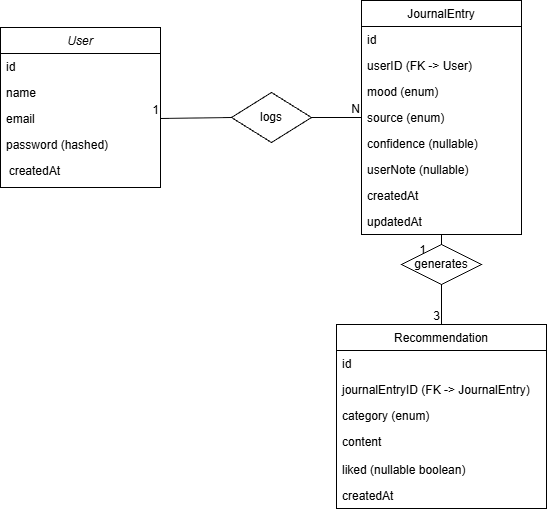

The diagram above was exported from draw.io. Its source (the exported page's mxGraphModel, read from the mxfile embedded in the PNG):
<mxGraphModel dx="732" dy="646" grid="1" gridSize="10" guides="1" tooltips="1" connect="1" arrows="1" fold="1" page="1" pageScale="1" pageWidth="827" pageHeight="1169" math="0" shadow="0">
  <root>
    <mxCell id="WIyWlLk6GJQsqaUBKTNV-0" />
    <mxCell id="WIyWlLk6GJQsqaUBKTNV-1" parent="WIyWlLk6GJQsqaUBKTNV-0" />
    <mxCell id="zkfFHV4jXpPFQw0GAbJ--0" parent="WIyWlLk6GJQsqaUBKTNV-1" style="swimlane;fontStyle=2;align=center;verticalAlign=top;childLayout=stackLayout;horizontal=1;startSize=26;horizontalStack=0;resizeParent=1;resizeLast=0;collapsible=1;marginBottom=0;rounded=0;shadow=0;strokeWidth=1;" value="User" vertex="1">
      <mxGeometry height="160" width="160" x="130" y="365" as="geometry">
        <mxRectangle height="26" width="160" x="130" y="365" as="alternateBounds" />
      </mxGeometry>
    </mxCell>
    <mxCell id="zkfFHV4jXpPFQw0GAbJ--1" parent="zkfFHV4jXpPFQw0GAbJ--0" style="text;align=left;verticalAlign=top;spacingLeft=4;spacingRight=4;overflow=hidden;rotatable=0;points=[[0,0.5],[1,0.5]];portConstraint=eastwest;" value="id" vertex="1">
      <mxGeometry height="26" width="160" y="26" as="geometry" />
    </mxCell>
    <mxCell id="1mgVTYhPnwVC9uGWAKph-15" parent="zkfFHV4jXpPFQw0GAbJ--0" style="text;align=left;verticalAlign=top;spacingLeft=4;spacingRight=4;overflow=hidden;rotatable=0;points=[[0,0.5],[1,0.5]];portConstraint=eastwest;" value="name" vertex="1">
      <mxGeometry height="26" width="160" y="52" as="geometry" />
    </mxCell>
    <mxCell id="zkfFHV4jXpPFQw0GAbJ--2" parent="zkfFHV4jXpPFQw0GAbJ--0" style="text;align=left;verticalAlign=top;spacingLeft=4;spacingRight=4;overflow=hidden;rotatable=0;points=[[0,0.5],[1,0.5]];portConstraint=eastwest;rounded=0;shadow=0;html=0;" value="email" vertex="1">
      <mxGeometry height="26" width="160" y="78" as="geometry" />
    </mxCell>
    <mxCell id="zkfFHV4jXpPFQw0GAbJ--3" parent="zkfFHV4jXpPFQw0GAbJ--0" style="text;align=left;verticalAlign=top;spacingLeft=4;spacingRight=4;overflow=hidden;rotatable=0;points=[[0,0.5],[1,0.5]];portConstraint=eastwest;rounded=0;shadow=0;html=0;" value="password (hashed)" vertex="1">
      <mxGeometry height="26" width="160" y="104" as="geometry" />
    </mxCell>
    <mxCell id="owiX-lo7SwRHP6Q17r8a-0" parent="zkfFHV4jXpPFQw0GAbJ--0" style="text;strokeColor=none;fillColor=none;align=left;verticalAlign=top;rounded=0;fontSize=12;" value="  createdAt" vertex="1">
      <mxGeometry height="26" width="160" y="130" as="geometry" />
    </mxCell>
    <mxCell id="zkfFHV4jXpPFQw0GAbJ--6" parent="WIyWlLk6GJQsqaUBKTNV-1" style="swimlane;fontStyle=0;align=center;verticalAlign=top;childLayout=stackLayout;horizontal=1;startSize=26;horizontalStack=0;resizeParent=1;resizeLast=0;collapsible=1;marginBottom=0;rounded=0;shadow=0;strokeWidth=1;" value="Recommendation" vertex="1">
      <mxGeometry height="184" width="210" x="466" y="662" as="geometry">
        <mxRectangle height="26" width="160" x="130" y="380" as="alternateBounds" />
      </mxGeometry>
    </mxCell>
    <mxCell id="zkfFHV4jXpPFQw0GAbJ--7" parent="zkfFHV4jXpPFQw0GAbJ--6" style="text;align=left;verticalAlign=top;spacingLeft=4;spacingRight=4;overflow=hidden;rotatable=0;points=[[0,0.5],[1,0.5]];portConstraint=eastwest;" value="id" vertex="1">
      <mxGeometry height="26" width="210" y="26" as="geometry" />
    </mxCell>
    <mxCell id="zkfFHV4jXpPFQw0GAbJ--8" parent="zkfFHV4jXpPFQw0GAbJ--6" style="text;align=left;verticalAlign=top;spacingLeft=4;spacingRight=4;overflow=hidden;rotatable=0;points=[[0,0.5],[1,0.5]];portConstraint=eastwest;rounded=0;shadow=0;html=0;" value="journalEntryID (FK -&gt; JournalEntry)" vertex="1">
      <mxGeometry height="26" width="210" y="52" as="geometry" />
    </mxCell>
    <mxCell id="zkfFHV4jXpPFQw0GAbJ--10" parent="zkfFHV4jXpPFQw0GAbJ--6" style="text;align=left;verticalAlign=top;spacingLeft=4;spacingRight=4;overflow=hidden;rotatable=0;points=[[0,0.5],[1,0.5]];portConstraint=eastwest;fontStyle=0" value="category (enum)" vertex="1">
      <mxGeometry height="26" width="210" y="78" as="geometry" />
    </mxCell>
    <mxCell id="zkfFHV4jXpPFQw0GAbJ--11" parent="zkfFHV4jXpPFQw0GAbJ--6" style="text;align=left;verticalAlign=top;spacingLeft=4;spacingRight=4;overflow=hidden;rotatable=0;points=[[0,0.5],[1,0.5]];portConstraint=eastwest;" value="content" vertex="1">
      <mxGeometry height="28" width="210" y="104" as="geometry" />
    </mxCell>
    <mxCell id="owiX-lo7SwRHP6Q17r8a-1" parent="zkfFHV4jXpPFQw0GAbJ--6" style="text;align=left;verticalAlign=top;spacingLeft=4;spacingRight=4;overflow=hidden;rotatable=0;points=[[0,0.5],[1,0.5]];portConstraint=eastwest;fontStyle=0" value="liked (nullable boolean)" vertex="1">
      <mxGeometry height="26" width="210" y="132" as="geometry" />
    </mxCell>
    <mxCell id="1mgVTYhPnwVC9uGWAKph-16" parent="zkfFHV4jXpPFQw0GAbJ--6" style="text;align=left;verticalAlign=top;spacingLeft=4;spacingRight=4;overflow=hidden;rotatable=0;points=[[0,0.5],[1,0.5]];portConstraint=eastwest;fontStyle=0" value="createdAt" vertex="1">
      <mxGeometry height="26" width="210" y="158" as="geometry" />
    </mxCell>
    <mxCell id="zkfFHV4jXpPFQw0GAbJ--17" parent="WIyWlLk6GJQsqaUBKTNV-1" style="swimlane;fontStyle=0;align=center;verticalAlign=top;childLayout=stackLayout;horizontal=1;startSize=26;horizontalStack=0;resizeParent=1;resizeLast=0;collapsible=1;marginBottom=0;rounded=0;shadow=0;strokeWidth=1;" value="JournalEntry" vertex="1">
      <mxGeometry height="234" width="160" x="491" y="338" as="geometry">
        <mxRectangle height="26" width="160" x="491" y="338" as="alternateBounds" />
      </mxGeometry>
    </mxCell>
    <mxCell id="zkfFHV4jXpPFQw0GAbJ--18" parent="zkfFHV4jXpPFQw0GAbJ--17" style="text;align=left;verticalAlign=top;spacingLeft=4;spacingRight=4;overflow=hidden;rotatable=0;points=[[0,0.5],[1,0.5]];portConstraint=eastwest;" value="id" vertex="1">
      <mxGeometry height="26" width="160" y="26" as="geometry" />
    </mxCell>
    <mxCell id="zkfFHV4jXpPFQw0GAbJ--19" parent="zkfFHV4jXpPFQw0GAbJ--17" style="text;align=left;verticalAlign=top;spacingLeft=4;spacingRight=4;overflow=hidden;rotatable=0;points=[[0,0.5],[1,0.5]];portConstraint=eastwest;rounded=0;shadow=0;html=0;" value="userID (FK -&gt; User)" vertex="1">
      <mxGeometry height="26" width="160" y="52" as="geometry" />
    </mxCell>
    <mxCell id="zkfFHV4jXpPFQw0GAbJ--20" parent="zkfFHV4jXpPFQw0GAbJ--17" style="text;align=left;verticalAlign=top;spacingLeft=4;spacingRight=4;overflow=hidden;rotatable=0;points=[[0,0.5],[1,0.5]];portConstraint=eastwest;rounded=0;shadow=0;html=0;" value="mood (enum)" vertex="1">
      <mxGeometry height="26" width="160" y="78" as="geometry" />
    </mxCell>
    <mxCell id="zkfFHV4jXpPFQw0GAbJ--21" parent="zkfFHV4jXpPFQw0GAbJ--17" style="text;align=left;verticalAlign=top;spacingLeft=4;spacingRight=4;overflow=hidden;rotatable=0;points=[[0,0.5],[1,0.5]];portConstraint=eastwest;rounded=0;shadow=0;html=0;" value="source (enum)" vertex="1">
      <mxGeometry height="26" width="160" y="104" as="geometry" />
    </mxCell>
    <mxCell id="zkfFHV4jXpPFQw0GAbJ--22" parent="zkfFHV4jXpPFQw0GAbJ--17" style="text;align=left;verticalAlign=top;spacingLeft=4;spacingRight=4;overflow=hidden;rotatable=0;points=[[0,0.5],[1,0.5]];portConstraint=eastwest;rounded=0;shadow=0;html=0;" value="confidence (nullable)" vertex="1">
      <mxGeometry height="26" width="160" y="130" as="geometry" />
    </mxCell>
    <mxCell id="zkfFHV4jXpPFQw0GAbJ--24" parent="zkfFHV4jXpPFQw0GAbJ--17" style="text;align=left;verticalAlign=top;spacingLeft=4;spacingRight=4;overflow=hidden;rotatable=0;points=[[0,0.5],[1,0.5]];portConstraint=eastwest;" value="userNote (nullable)" vertex="1">
      <mxGeometry height="26" width="160" y="156" as="geometry" />
    </mxCell>
    <mxCell id="zkfFHV4jXpPFQw0GAbJ--25" parent="zkfFHV4jXpPFQw0GAbJ--17" style="text;align=left;verticalAlign=top;spacingLeft=4;spacingRight=4;overflow=hidden;rotatable=0;points=[[0,0.5],[1,0.5]];portConstraint=eastwest;" value="createdAt" vertex="1">
      <mxGeometry height="26" width="160" y="182" as="geometry" />
    </mxCell>
    <mxCell id="1mgVTYhPnwVC9uGWAKph-14" parent="zkfFHV4jXpPFQw0GAbJ--17" style="text;align=left;verticalAlign=top;spacingLeft=4;spacingRight=4;overflow=hidden;rotatable=0;points=[[0,0.5],[1,0.5]];portConstraint=eastwest;" value="updatedAt" vertex="1">
      <mxGeometry height="26" width="160" y="208" as="geometry" />
    </mxCell>
    <mxCell id="1mgVTYhPnwVC9uGWAKph-0" edge="1" parent="WIyWlLk6GJQsqaUBKTNV-1" source="1mgVTYhPnwVC9uGWAKph-6" style="endArrow=none;html=1;rounded=0;entryX=0;entryY=0.5;entryDx=0;entryDy=0;exitX=1;exitY=0.5;exitDx=0;exitDy=0;" target="zkfFHV4jXpPFQw0GAbJ--21" value="">
      <mxGeometry relative="1" as="geometry">
        <Array as="points" />
        <mxPoint x="432" y="459" as="sourcePoint" />
        <mxPoint x="516" y="572" as="targetPoint" />
      </mxGeometry>
    </mxCell>
    <mxCell id="1mgVTYhPnwVC9uGWAKph-2" connectable="0" parent="1mgVTYhPnwVC9uGWAKph-0" style="resizable=0;html=1;whiteSpace=wrap;align=right;verticalAlign=bottom;" value="N" vertex="1">
      <mxGeometry relative="1" x="1" as="geometry" />
    </mxCell>
    <mxCell id="1mgVTYhPnwVC9uGWAKph-3" edge="1" parent="WIyWlLk6GJQsqaUBKTNV-1" source="1mgVTYhPnwVC9uGWAKph-7" style="endArrow=none;html=1;rounded=0;entryX=0.5;entryY=1;entryDx=0;entryDy=0;exitX=0.5;exitY=0;exitDx=0;exitDy=0;" target="zkfFHV4jXpPFQw0GAbJ--17" value="">
      <mxGeometry relative="1" as="geometry">
        <Array as="points" />
        <mxPoint x="282" y="682" as="sourcePoint" />
        <mxPoint x="582" y="485" as="targetPoint" />
      </mxGeometry>
    </mxCell>
    <mxCell id="1mgVTYhPnwVC9uGWAKph-5" connectable="0" parent="1mgVTYhPnwVC9uGWAKph-3" style="resizable=0;html=1;whiteSpace=wrap;align=right;verticalAlign=bottom;" value="1" vertex="1">
      <mxGeometry relative="1" x="1" as="geometry">
        <mxPoint x="-14" y="24" as="offset" />
      </mxGeometry>
    </mxCell>
    <mxCell id="1mgVTYhPnwVC9uGWAKph-6" parent="WIyWlLk6GJQsqaUBKTNV-1" style="rhombus;whiteSpace=wrap;html=1;" value="logs" vertex="1">
      <mxGeometry height="50" width="80" x="361" y="430" as="geometry" />
    </mxCell>
    <mxCell id="1mgVTYhPnwVC9uGWAKph-7" parent="WIyWlLk6GJQsqaUBKTNV-1" style="rhombus;whiteSpace=wrap;html=1;" value="generates" vertex="1">
      <mxGeometry height="40" width="80" x="531" y="582" as="geometry" />
    </mxCell>
    <mxCell id="1mgVTYhPnwVC9uGWAKph-9" edge="1" parent="WIyWlLk6GJQsqaUBKTNV-1" source="1mgVTYhPnwVC9uGWAKph-6" style="endArrow=none;html=1;rounded=0;exitX=0;exitY=0.5;exitDx=0;exitDy=0;entryX=1;entryY=0.5;entryDx=0;entryDy=0;" target="zkfFHV4jXpPFQw0GAbJ--2" value="">
      <mxGeometry relative="1" as="geometry">
        <mxPoint x="332" y="582" as="sourcePoint" />
        <mxPoint x="392" y="522" as="targetPoint" />
      </mxGeometry>
    </mxCell>
    <mxCell id="1mgVTYhPnwVC9uGWAKph-10" connectable="0" parent="1mgVTYhPnwVC9uGWAKph-9" style="resizable=0;html=1;whiteSpace=wrap;align=right;verticalAlign=bottom;" value="1" vertex="1">
      <mxGeometry relative="1" x="1" as="geometry" />
    </mxCell>
    <mxCell id="1mgVTYhPnwVC9uGWAKph-11" edge="1" parent="WIyWlLk6GJQsqaUBKTNV-1" source="1mgVTYhPnwVC9uGWAKph-7" style="endArrow=none;html=1;rounded=0;entryX=0.5;entryY=0;entryDx=0;entryDy=0;exitX=0.5;exitY=1;exitDx=0;exitDy=0;" target="zkfFHV4jXpPFQw0GAbJ--6" value="">
      <mxGeometry relative="1" as="geometry">
        <mxPoint x="332" y="582" as="sourcePoint" />
        <mxPoint x="492" y="582" as="targetPoint" />
      </mxGeometry>
    </mxCell>
    <mxCell id="1mgVTYhPnwVC9uGWAKph-12" connectable="0" parent="1mgVTYhPnwVC9uGWAKph-11" style="resizable=0;html=1;whiteSpace=wrap;align=right;verticalAlign=bottom;" value="3" vertex="1">
      <mxGeometry relative="1" x="1" as="geometry" />
    </mxCell>
  </root>
</mxGraphModel>